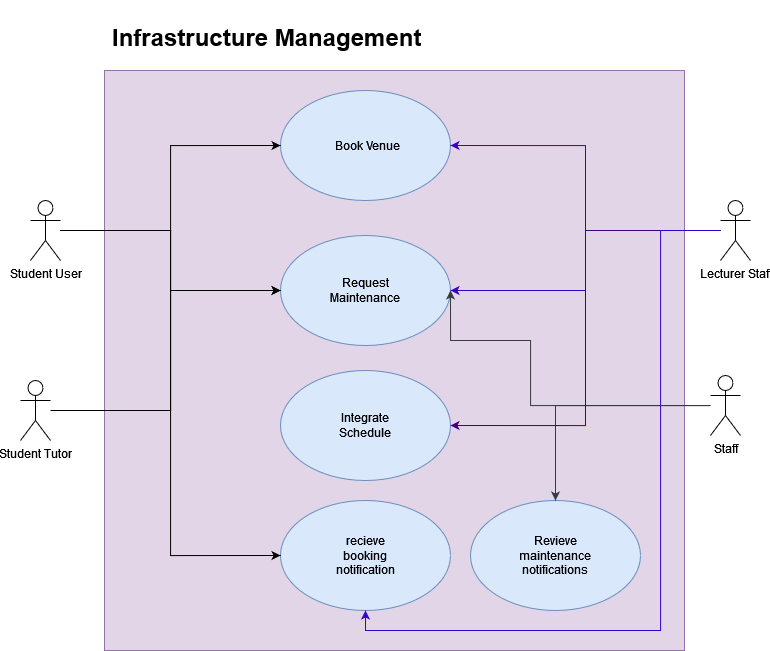

The diagram above was exported from draw.io. Its source (the exported page's mxGraphModel, read from the mxfile embedded in the PNG):
<mxGraphModel dx="1615" dy="786" grid="1" gridSize="10" guides="1" tooltips="1" connect="1" arrows="1" fold="1" page="1" pageScale="1" pageWidth="827" pageHeight="1169" math="0" shadow="0">
  <root>
    <mxCell id="0" />
    <mxCell id="1" parent="0" />
    <mxCell id="Mn97Y7SDCl1Vy9DKat-h-1" value="" style="whiteSpace=wrap;html=1;aspect=fixed;fillColor=#e1d5e7;strokeColor=#9673a6;" parent="1" vertex="1">
      <mxGeometry x="134" y="280" width="580" height="580" as="geometry" />
    </mxCell>
    <mxCell id="Mn97Y7SDCl1Vy9DKat-h-5" value="" style="ellipse;whiteSpace=wrap;html=1;fillColor=#dae8fc;strokeColor=#6c8ebf;" parent="1" vertex="1">
      <mxGeometry x="310" y="445" width="170" height="110" as="geometry" />
    </mxCell>
    <mxCell id="Mn97Y7SDCl1Vy9DKat-h-6" value="" style="ellipse;whiteSpace=wrap;html=1;fillColor=#dae8fc;strokeColor=#6c8ebf;" parent="1" vertex="1">
      <mxGeometry x="310" y="580" width="170" height="110" as="geometry" />
    </mxCell>
    <mxCell id="Mn97Y7SDCl1Vy9DKat-h-7" value="" style="ellipse;whiteSpace=wrap;html=1;fillColor=#dae8fc;strokeColor=#6c8ebf;" parent="1" vertex="1">
      <mxGeometry x="310" y="300" width="170" height="110" as="geometry" />
    </mxCell>
    <mxCell id="Mn97Y7SDCl1Vy9DKat-h-8" value="" style="ellipse;whiteSpace=wrap;html=1;fillColor=#dae8fc;strokeColor=#6c8ebf;" parent="1" vertex="1">
      <mxGeometry x="310" y="710" width="170" height="110" as="geometry" />
    </mxCell>
    <mxCell id="Mn97Y7SDCl1Vy9DKat-h-9" value="&lt;h1&gt;Infrastructure Management&lt;/h1&gt;" style="text;html=1;whiteSpace=wrap;overflow=hidden;rounded=0;" parent="1" vertex="1">
      <mxGeometry x="140" y="210" width="320" height="60" as="geometry" />
    </mxCell>
    <mxCell id="Mn97Y7SDCl1Vy9DKat-h-10" value="Book Venue" style="text;html=1;align=center;verticalAlign=middle;whiteSpace=wrap;rounded=0;" parent="1" vertex="1">
      <mxGeometry x="354" y="340" width="86" height="30" as="geometry" />
    </mxCell>
    <mxCell id="Mn97Y7SDCl1Vy9DKat-h-11" value="Request Maintenance" style="text;html=1;align=center;verticalAlign=middle;whiteSpace=wrap;rounded=0;" parent="1" vertex="1">
      <mxGeometry x="365" y="485" width="60" height="30" as="geometry" />
    </mxCell>
    <mxCell id="Mn97Y7SDCl1Vy9DKat-h-12" value="Integrate Schedule" style="text;html=1;align=center;verticalAlign=middle;whiteSpace=wrap;rounded=0;" parent="1" vertex="1">
      <mxGeometry x="365" y="620" width="60" height="30" as="geometry" />
    </mxCell>
    <mxCell id="Mn97Y7SDCl1Vy9DKat-h-13" value="recieve booking notification" style="text;html=1;align=center;verticalAlign=middle;whiteSpace=wrap;rounded=0;" parent="1" vertex="1">
      <mxGeometry x="365" y="750" width="60" height="30" as="geometry" />
    </mxCell>
    <mxCell id="Mn97Y7SDCl1Vy9DKat-h-14" value="" style="ellipse;whiteSpace=wrap;html=1;fillColor=#dae8fc;strokeColor=#6c8ebf;" parent="1" vertex="1">
      <mxGeometry x="500" y="710" width="170" height="110" as="geometry" />
    </mxCell>
    <mxCell id="Mn97Y7SDCl1Vy9DKat-h-15" value="Revieve maintenance notifications" style="text;html=1;align=center;verticalAlign=middle;whiteSpace=wrap;rounded=0;" parent="1" vertex="1">
      <mxGeometry x="555" y="750" width="60" height="30" as="geometry" />
    </mxCell>
    <mxCell id="Mn97Y7SDCl1Vy9DKat-h-17" style="edgeStyle=orthogonalEdgeStyle;rounded=0;orthogonalLoop=1;jettySize=auto;html=1;entryX=0;entryY=0.5;entryDx=0;entryDy=0;" parent="1" source="Mn97Y7SDCl1Vy9DKat-h-16" target="Mn97Y7SDCl1Vy9DKat-h-5" edge="1">
      <mxGeometry relative="1" as="geometry" />
    </mxCell>
    <mxCell id="Mn97Y7SDCl1Vy9DKat-h-18" style="edgeStyle=orthogonalEdgeStyle;rounded=0;orthogonalLoop=1;jettySize=auto;html=1;entryX=0;entryY=0.5;entryDx=0;entryDy=0;" parent="1" source="Mn97Y7SDCl1Vy9DKat-h-16" target="Mn97Y7SDCl1Vy9DKat-h-7" edge="1">
      <mxGeometry relative="1" as="geometry" />
    </mxCell>
    <mxCell id="Mn97Y7SDCl1Vy9DKat-h-19" style="edgeStyle=orthogonalEdgeStyle;rounded=0;orthogonalLoop=1;jettySize=auto;html=1;entryX=0;entryY=0.5;entryDx=0;entryDy=0;" parent="1" source="Mn97Y7SDCl1Vy9DKat-h-16" target="Mn97Y7SDCl1Vy9DKat-h-8" edge="1">
      <mxGeometry relative="1" as="geometry" />
    </mxCell>
    <mxCell id="Mn97Y7SDCl1Vy9DKat-h-16" value="Student User" style="shape=umlActor;verticalLabelPosition=bottom;verticalAlign=top;html=1;outlineConnect=0;" parent="1" vertex="1">
      <mxGeometry x="60" y="410" width="30" height="60" as="geometry" />
    </mxCell>
    <mxCell id="Mn97Y7SDCl1Vy9DKat-h-23" style="edgeStyle=orthogonalEdgeStyle;rounded=0;orthogonalLoop=1;jettySize=auto;html=1;entryX=1;entryY=0.5;entryDx=0;entryDy=0;fillColor=#cce5ff;strokeColor=#36393d;" parent="1" source="Mn97Y7SDCl1Vy9DKat-h-21" target="Mn97Y7SDCl1Vy9DKat-h-5" edge="1">
      <mxGeometry relative="1" as="geometry">
        <Array as="points">
          <mxPoint x="560" y="615" />
          <mxPoint x="560" y="550" />
          <mxPoint x="480" y="550" />
        </Array>
      </mxGeometry>
    </mxCell>
    <mxCell id="bGdaLHyj92csHXlM-EUc-5" style="edgeStyle=orthogonalEdgeStyle;rounded=0;orthogonalLoop=1;jettySize=auto;html=1;entryX=0.5;entryY=0;entryDx=0;entryDy=0;fillColor=#cce5ff;strokeColor=#36393d;" parent="1" source="Mn97Y7SDCl1Vy9DKat-h-21" target="Mn97Y7SDCl1Vy9DKat-h-14" edge="1">
      <mxGeometry relative="1" as="geometry" />
    </mxCell>
    <mxCell id="Mn97Y7SDCl1Vy9DKat-h-21" value="&lt;div&gt;Staff&lt;/div&gt;&lt;div&gt;&lt;br&gt;&lt;/div&gt;" style="shape=umlActor;verticalLabelPosition=bottom;verticalAlign=top;html=1;outlineConnect=0;" parent="1" vertex="1">
      <mxGeometry x="740" y="585" width="30" height="60" as="geometry" />
    </mxCell>
    <mxCell id="Mn97Y7SDCl1Vy9DKat-h-31" style="edgeStyle=orthogonalEdgeStyle;rounded=0;orthogonalLoop=1;jettySize=auto;html=1;entryX=0;entryY=0.5;entryDx=0;entryDy=0;" parent="1" source="Mn97Y7SDCl1Vy9DKat-h-29" target="Mn97Y7SDCl1Vy9DKat-h-5" edge="1">
      <mxGeometry relative="1" as="geometry">
        <Array as="points">
          <mxPoint x="200" y="620" />
          <mxPoint x="200" y="500" />
        </Array>
      </mxGeometry>
    </mxCell>
    <mxCell id="Mn97Y7SDCl1Vy9DKat-h-29" value="Student Tutor" style="shape=umlActor;verticalLabelPosition=bottom;verticalAlign=top;html=1;outlineConnect=0;" parent="1" vertex="1">
      <mxGeometry x="50" y="590" width="30" height="60" as="geometry" />
    </mxCell>
    <mxCell id="bGdaLHyj92csHXlM-EUc-2" style="edgeStyle=orthogonalEdgeStyle;rounded=0;orthogonalLoop=1;jettySize=auto;html=1;entryX=1;entryY=0.5;entryDx=0;entryDy=0;fillColor=#6a00ff;strokeColor=#3700CC;" parent="1" source="bGdaLHyj92csHXlM-EUc-1" target="Mn97Y7SDCl1Vy9DKat-h-7" edge="1">
      <mxGeometry relative="1" as="geometry" />
    </mxCell>
    <mxCell id="bGdaLHyj92csHXlM-EUc-3" style="edgeStyle=orthogonalEdgeStyle;rounded=0;orthogonalLoop=1;jettySize=auto;html=1;entryX=1;entryY=0.5;entryDx=0;entryDy=0;fillColor=#6a00ff;strokeColor=#3700CC;" parent="1" source="bGdaLHyj92csHXlM-EUc-1" target="Mn97Y7SDCl1Vy9DKat-h-5" edge="1">
      <mxGeometry relative="1" as="geometry" />
    </mxCell>
    <mxCell id="bGdaLHyj92csHXlM-EUc-4" style="edgeStyle=orthogonalEdgeStyle;rounded=0;orthogonalLoop=1;jettySize=auto;html=1;entryX=1;entryY=0.5;entryDx=0;entryDy=0;fillColor=#ffcccc;strokeColor=#400080;" parent="1" source="bGdaLHyj92csHXlM-EUc-1" target="Mn97Y7SDCl1Vy9DKat-h-6" edge="1">
      <mxGeometry relative="1" as="geometry">
        <Array as="points">
          <mxPoint x="615" y="440" />
          <mxPoint x="615" y="635" />
        </Array>
      </mxGeometry>
    </mxCell>
    <mxCell id="8xdvdmKSuoOmFwXU1X1g-1" style="edgeStyle=orthogonalEdgeStyle;rounded=0;orthogonalLoop=1;jettySize=auto;html=1;entryX=0.5;entryY=1;entryDx=0;entryDy=0;fillColor=#6a00ff;strokeColor=#3700CC;" edge="1" parent="1" source="bGdaLHyj92csHXlM-EUc-1" target="Mn97Y7SDCl1Vy9DKat-h-8">
      <mxGeometry relative="1" as="geometry">
        <Array as="points">
          <mxPoint x="690" y="440" />
          <mxPoint x="690" y="840" />
          <mxPoint x="395" y="840" />
        </Array>
      </mxGeometry>
    </mxCell>
    <mxCell id="bGdaLHyj92csHXlM-EUc-1" value="Lecturer Staff" style="shape=umlActor;verticalLabelPosition=bottom;verticalAlign=top;html=1;outlineConnect=0;" parent="1" vertex="1">
      <mxGeometry x="750" y="410" width="30" height="60" as="geometry" />
    </mxCell>
  </root>
</mxGraphModel>